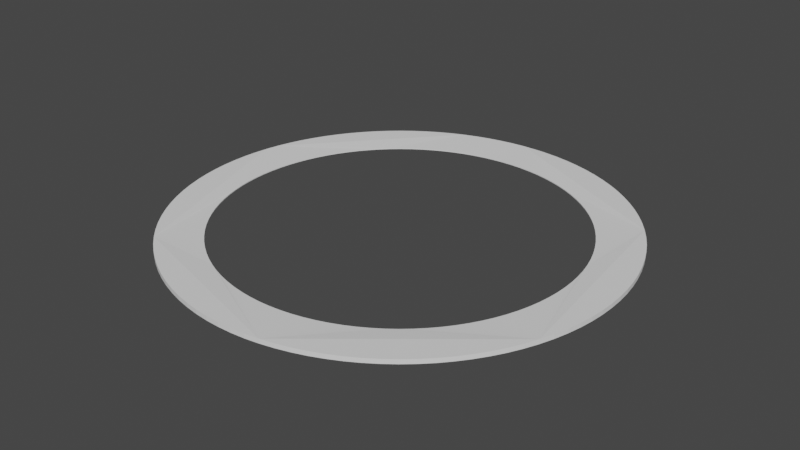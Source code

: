 # Source: Ring.blend  (saved by Blender 3.5.10; exported with 4.5.12 LTS)
import bpy
from mathutils import Matrix  # noqa: F401  (used for matrix-valued properties, if any)

bpy.ops.wm.read_factory_settings(use_empty=True)
scene = bpy.context.scene
scene.name = 'Scene'

# ---- world
world_world = bpy.data.worlds.new('World'); scene.world = world_world
world_world.use_nodes = True; world_world.node_tree.nodes.clear()
_N = world_world.node_tree.nodes; _L = world_world.node_tree.links
n0 = _N.new('ShaderNodeOutputWorld'); n0.name = 'World Output'; n0.location = (300, 300)
n1 = _N.new('ShaderNodeBackground'); n1.name = 'Background'; n1.location = (10, 300)
n1.inputs[0].default_value = (0.05088, 0.05088, 0.05088, 1.0)
_L.new(n1.outputs[0], n0.inputs[0])
n0.is_active_output = True
world_world.color = (0.05088, 0.05088, 0.05088)
world_world.use_sun_shadow = False
world_world.sun_shadow_jitter_overblur = 0.0

# ---- meshes
me_cylinder_003 = bpy.data.meshes.new('Cylinder.003')
me_cylinder_003.from_pydata([(0.0, 5.0, -0.05), (0.0, 5.0, 0.05), (0.314, 4.99, -0.05), (0.314, 4.99, 0.05), (0.6267, 4.961, -0.05), (0.6267, 4.961, 0.05), (0.9369, 4.911, -0.05), (0.9369, 4.911, 0.05), (1.243, 4.843, -0.05), (1.243, 4.843, 0.05), (1.545, 4.755, -0.05), (1.545, 4.755, 0.05), (1.841, 4.649, -0.05), (1.841, 4.649, 0.05), (2.129, 4.524, -0.05), (2.129, 4.524, 0.05), (2.409, 4.382, -0.05), (2.409, 4.382, 0.05), (2.679, 4.222, -0.05), (2.679, 4.222, 0.05), (2.939, 4.045, -0.05), (2.939, 4.045, 0.05), (3.187, 3.853, -0.05), (3.187, 3.853, 0.05), (3.423, 3.645, -0.05), (3.423, 3.645, 0.05), (3.645, 3.423, -0.05), (3.645, 3.423, 0.05), (3.853, 3.187, -0.05), (3.853, 3.187, 0.05), (4.045, 2.939, -0.05), (4.045, 2.939, 0.05), (4.222, 2.679, -0.05), (4.222, 2.679, 0.05), (4.382, 2.409, -0.05), (4.382, 2.409, 0.05), (4.524, 2.129, -0.05), (4.524, 2.129, 0.05), (4.649, 1.841, -0.05), (4.649, 1.841, 0.05), (4.755, 1.545, -0.05), (4.755, 1.545, 0.05), (4.843, 1.243, -0.05), (4.843, 1.243, 0.05), (4.911, 0.9369, -0.05), (4.911, 0.9369, 0.05), (4.961, 0.6267, -0.05), (4.961, 0.6267, 0.05), (4.99, 0.314, -0.05), (4.99, 0.314, 0.05), (5.0, 0.0, -0.05), (5.0, 0.0, 0.05), (4.99, -0.314, -0.05), (4.99, -0.314, 0.05), (4.961, -0.6267, -0.05), (4.961, -0.6267, 0.05), (4.911, -0.9369, -0.05), (4.911, -0.9369, 0.05), (4.843, -1.243, -0.05), (4.843, -1.243, 0.05), (4.755, -1.545, -0.05), (4.755, -1.545, 0.05), (4.649, -1.841, -0.05), (4.649, -1.841, 0.05), (4.524, -2.129, -0.05), (4.524, -2.129, 0.05), (4.382, -2.409, -0.05), (4.382, -2.409, 0.05), (4.222, -2.679, -0.05), (4.222, -2.679, 0.05), (4.045, -2.939, -0.05), (4.045, -2.939, 0.05), (3.853, -3.187, -0.05), (3.853, -3.187, 0.05), (3.645, -3.423, -0.05), (3.645, -3.423, 0.05), (3.423, -3.645, -0.05), (3.423, -3.645, 0.05), (3.187, -3.853, -0.05), (3.187, -3.853, 0.05), (2.939, -4.045, -0.05), (2.939, -4.045, 0.05), (2.679, -4.222, -0.05), (2.679, -4.222, 0.05), (2.409, -4.382, -0.05), (2.409, -4.382, 0.05), (2.129, -4.524, -0.05), (2.129, -4.524, 0.05), (1.841, -4.649, -0.05), (1.841, -4.649, 0.05), (1.545, -4.755, -0.05), (1.545, -4.755, 0.05), (1.243, -4.843, -0.05), (1.243, -4.843, 0.05), (0.9369, -4.911, -0.05), (0.9369, -4.911, 0.05), (0.6267, -4.961, -0.05), (0.6267, -4.961, 0.05), (0.314, -4.99, -0.05), (0.314, -4.99, 0.05), (0.0, -5.0, -0.05), (0.0, -5.0, 0.05), (-0.314, -4.99, -0.05), (-0.314, -4.99, 0.05), (-0.6267, -4.961, -0.05), (-0.6267, -4.961, 0.05), (-0.9369, -4.911, -0.05), (-0.9369, -4.911, 0.05), (-1.243, -4.843, -0.05), (-1.243, -4.843, 0.05), (-1.545, -4.755, -0.05), (-1.545, -4.755, 0.05), (-1.841, -4.649, -0.05), (-1.841, -4.649, 0.05), (-2.129, -4.524, -0.05), (-2.129, -4.524, 0.05), (-2.409, -4.382, -0.05), (-2.409, -4.382, 0.05), (-2.679, -4.222, -0.05), (-2.679, -4.222, 0.05), (-2.939, -4.045, -0.05), (-2.939, -4.045, 0.05), (-3.187, -3.853, -0.05), (-3.187, -3.853, 0.05), (-3.423, -3.645, -0.05), (-3.423, -3.645, 0.05), (-3.645, -3.423, -0.05), (-3.645, -3.423, 0.05), (-3.853, -3.187, -0.05), (-3.853, -3.187, 0.05), (-4.045, -2.939, -0.05), (-4.045, -2.939, 0.05), (-4.222, -2.679, -0.05), (-4.222, -2.679, 0.05), (-4.382, -2.409, -0.05), (-4.382, -2.409, 0.05), (-4.524, -2.129, -0.05), (-4.524, -2.129, 0.05), (-4.649, -1.841, -0.05), (-4.649, -1.841, 0.05), (-4.755, -1.545, -0.05), (-4.755, -1.545, 0.05), (-4.843, -1.243, -0.05), (-4.843, -1.243, 0.05), (-4.911, -0.9369, -0.05), (-4.911, -0.9369, 0.05), (-4.961, -0.6267, -0.05), (-4.961, -0.6267, 0.05), (-4.99, -0.314, -0.05), (-4.99, -0.314, 0.05), (-5.0, 0.0, -0.05), (-5.0, 0.0, 0.05), (-4.99, 0.314, -0.05), (-4.99, 0.314, 0.05), (-4.961, 0.6267, -0.05), (-4.961, 0.6267, 0.05), (-4.911, 0.9369, -0.05), (-4.911, 0.9369, 0.05), (-4.843, 1.243, -0.05), (-4.843, 1.243, 0.05), (-4.755, 1.545, -0.05), (-4.755, 1.545, 0.05), (-4.649, 1.841, -0.05), (-4.649, 1.841, 0.05), (-4.524, 2.129, -0.05), (-4.524, 2.129, 0.05), (-4.382, 2.409, -0.05), (-4.382, 2.409, 0.05), (-4.222, 2.679, -0.05), (-4.222, 2.679, 0.05), (-4.045, 2.939, -0.05), (-4.045, 2.939, 0.05), (-3.853, 3.187, -0.05), (-3.853, 3.187, 0.05), (-3.645, 3.423, -0.05), (-3.645, 3.423, 0.05), (-3.423, 3.645, -0.05), (-3.423, 3.645, 0.05), (-3.187, 3.853, -0.05), (-3.187, 3.853, 0.05), (-2.939, 4.045, -0.05), (-2.939, 4.045, 0.05), (-2.679, 4.222, -0.05), (-2.679, 4.222, 0.05), (-2.409, 4.382, -0.05), (-2.409, 4.382, 0.05), (-2.129, 4.524, -0.05), (-2.129, 4.524, 0.05), (-1.841, 4.649, -0.05), (-1.841, 4.649, 0.05), (-1.545, 4.755, -0.05), (-1.545, 4.755, 0.05), (-1.243, 4.843, -0.05), (-1.243, 4.843, 0.05), (-0.9369, 4.911, -0.05), (-0.9369, 4.911, 0.05), (-0.6267, 4.961, -0.05), (-0.6267, 4.961, 0.05), (-0.314, 4.99, -0.05), (-0.314, 4.99, 0.05), (-4.0, 1.431e-08, 0.01), (-3.992, -0.2512, 0.01), (-3.992, 0.2512, 0.01), (-3.968, 0.5013, 0.01), (-3.929, -0.7495, 0.01), (-3.968, -0.5013, 0.01), (-3.929, 0.7495, 0.01), (-3.874, -0.9948, 0.01), (-3.874, 0.9948, 0.01), (-3.719, -1.472, 0.01), (-3.719, 1.472, 0.01), (-3.804, -1.236, 0.01), (-3.804, 1.236, 0.01), (-3.505, -1.927, 0.01), (-3.505, 1.927, 0.01), (-3.236, -2.351, 0.01), (-3.377, -2.143, 0.01), (-3.377, 2.143, 0.01), (-2.916, 2.738, 0.01), (-3.082, 2.55, 0.01), (-2.55, 3.082, 0.01), (-2.143, 3.377, 0.01), (-2.351, 3.236, 0.01), (-2.738, 2.916, 0.01), (-3.236, 2.351, 0.01), (-3.619, -1.703, 0.01), (-3.619, 1.703, 0.01), (-2.143, -3.377, 0.01), (-1.927, -3.505, 0.01), (-1.703, -3.619, 0.01), (-1.472, -3.719, 0.01), (-0.9948, -3.874, 0.01), (-1.236, -3.804, 0.01), (-0.2512, -3.992, 0.01), (-0.5013, -3.968, 0.01), (0.2512, -3.992, 0.01), (0.7495, -3.929, 0.01), (0.5013, -3.968, 0.01), (-1.436e-08, -4.0, 0.01), (-0.7495, -3.929, 0.01), (1.236, -3.804, 0.01), (1.472, -3.719, 0.01), (1.703, -3.619, 0.01), (1.927, -3.505, 0.01), (2.351, -3.236, 0.01), (2.143, -3.377, 0.01), (2.916, -2.738, 0.01), (2.738, -2.916, 0.01), (3.236, -2.351, 0.01), (3.505, -1.927, 0.01), (3.377, -2.143, 0.01), (3.082, -2.55, 0.01), (2.55, -3.082, 0.01), (0.9948, -3.874, 0.01), (-0.9948, 3.874, 0.01), (-0.5013, 3.968, 0.01), (-0.7495, 3.929, 0.01), (-1.436e-08, 4.0, 0.01), (0.5013, 3.968, 0.01), (0.2512, 3.992, 0.01), (-0.2512, 3.992, 0.01), (0.7495, 3.929, 0.01), (0.9948, 3.874, 0.01), (1.703, 3.619, 0.01), (1.472, 3.719, 0.01), (1.236, 3.804, 0.01), (2.143, 3.377, 0.01), (2.55, 3.082, 0.01), (2.351, 3.236, 0.01), (1.927, 3.505, 0.01), (2.916, 2.738, 0.01), (3.236, 2.351, 0.01), (3.082, 2.55, 0.01), (3.505, 1.927, 0.01), (3.804, 1.236, 0.01), (3.719, 1.472, 0.01), (3.619, 1.703, 0.01), (3.377, 2.143, 0.01), (3.874, 0.9948, 0.01), (3.929, -0.7495, 0.01), (3.929, 0.7495, 0.01), (4.0, 1.431e-08, 0.01), (3.992, 0.2512, 0.01), (3.992, -0.2512, 0.01), (3.968, 0.5013, 0.01), (3.968, -0.5013, 0.01), (2.738, 2.916, 0.01), (-3.082, -2.55, 0.01), (-2.738, -2.916, 0.01), (-2.916, -2.738, 0.01), (-2.351, -3.236, 0.01), (-1.927, 3.505, 0.01), (-2.55, -3.082, 0.01), (-1.472, 3.719, 0.01), (-1.236, 3.804, 0.01), (3.719, -1.472, 0.01), (3.874, -0.9948, 0.01), (3.619, -1.703, 0.01), (3.804, -1.236, 0.01), (-1.703, 3.619, 0.01), (2.351, 3.236, -0.01), (2.55, 3.082, -0.01), (2.738, 2.916, -0.01), (2.916, 2.738, -0.01), (3.082, 2.55, -0.01), (3.236, -2.351, -0.01), (3.377, -2.143, -0.01), (3.505, -1.927, -0.01), (3.505, 1.927, -0.01), (3.619, -1.703, -0.01), (3.377, 2.143, -0.01), (3.082, -2.55, -0.01), (3.236, 2.351, -0.01), (3.719, -1.472, -0.01), (3.719, 1.472, -0.01), (3.874, 0.9948, -0.01), (3.804, -1.236, -0.01), (3.804, 1.236, -0.01), (3.929, -0.7495, -0.01), (4.0, 1.431e-08, -0.01), (3.992, -0.2512, -0.01), (3.992, 0.2512, -0.01), (3.968, -0.5013, -0.01), (3.968, 0.5013, -0.01), (3.929, 0.7495, -0.01), (3.874, -0.9948, -0.01), (3.619, 1.703, -0.01), (-3.619, -1.703, -0.01), (-3.505, -1.927, -0.01), (-3.377, -2.143, -0.01), (-3.236, -2.351, -0.01), (-2.916, -2.738, -0.01), (-3.082, -2.55, -0.01), (-2.351, -3.236, -0.01), (-2.55, -3.082, -0.01), (-1.927, -3.505, -0.01), (-1.472, -3.719, -0.01), (-1.703, -3.619, -0.01), (-2.738, -2.916, -0.01), (-2.143, -3.377, -0.01), (-0.7495, -3.929, -0.01), (-0.9948, -3.874, -0.01), (-0.2512, -3.992, -0.01), (0.2512, -3.992, -0.01), (-1.436e-08, -4.0, -0.01), (-0.5013, -3.968, -0.01), (0.9948, -3.874, -0.01), (0.7495, -3.929, -0.01), (1.472, -3.719, -0.01), (1.927, -3.505, -0.01), (1.703, -3.619, -0.01), (1.236, -3.804, -0.01), (0.5013, -3.968, -0.01), (-1.236, -3.804, -0.01), (-4.0, 1.431e-08, -0.01), (-3.992, -0.2512, -0.01), (-3.992, 0.2512, -0.01), (-3.874, 0.9948, -0.01), (-3.929, 0.7495, -0.01), (-3.968, -0.5013, -0.01), (-3.968, 0.5013, -0.01), (-3.719, 1.472, -0.01), (-3.505, 1.927, -0.01), (-3.619, 1.703, -0.01), (-3.377, 2.143, -0.01), (-3.236, 2.351, -0.01), (-2.738, 2.916, -0.01), (-2.916, 2.738, -0.01), (-3.082, 2.55, -0.01), (-3.804, 1.236, -0.01), (-2.351, 3.236, -0.01), (-1.927, 3.505, -0.01), (-2.143, 3.377, -0.01), (-1.472, 3.719, -0.01), (-0.9948, 3.874, -0.01), (-1.236, 3.804, -0.01), (-1.703, 3.619, -0.01), (-0.5013, 3.968, -0.01), (0.2512, 3.992, -0.01), (-1.436e-08, 4.0, -0.01), (-0.2512, 3.992, -0.01), (0.7495, 3.929, -0.01), (1.236, 3.804, -0.01), (0.9948, 3.874, -0.01), (0.5013, 3.968, -0.01), (-0.7495, 3.929, -0.01), (-2.55, 3.082, -0.01), (-3.929, -0.7495, -0.01), (-3.804, -1.236, -0.01), (-3.874, -0.9948, -0.01), (1.703, 3.619, -0.01), (1.472, 3.719, -0.01), (-3.719, -1.472, -0.01), (2.143, -3.377, -0.01), (2.143, 3.377, -0.01), (2.55, -3.082, -0.01), (2.916, -2.738, -0.01), (2.351, -3.236, -0.01), (2.738, -2.916, -0.01), (1.927, 3.505, -0.01)], [], [(0, 1, 3, 2), (2, 3, 5, 4), (4, 5, 7, 6), (6, 7, 9, 8), (8, 9, 11, 10), (10, 11, 13, 12), (12, 13, 15, 14), (14, 15, 17, 16), (16, 17, 19, 18), (18, 19, 21, 20), (20, 21, 23, 22), (22, 23, 25, 24), (24, 25, 27, 26), (26, 27, 29, 28), (28, 29, 31, 30), (30, 31, 33, 32), (32, 33, 35, 34), (34, 35, 37, 36), (36, 37, 39, 38), (38, 39, 41, 40), (40, 41, 43, 42), (42, 43, 45, 44), (44, 45, 47, 46), (46, 47, 49, 48), (48, 49, 51, 50), (50, 51, 53, 52), (52, 53, 55, 54), (54, 55, 57, 56), (56, 57, 59, 58), (58, 59, 61, 60), (60, 61, 63, 62), (62, 63, 65, 64), (64, 65, 67, 66), (66, 67, 69, 68), (68, 69, 71, 70), (70, 71, 73, 72), (72, 73, 75, 74), (74, 75, 77, 76), (76, 77, 79, 78), (78, 79, 81, 80), (80, 81, 83, 82), (82, 83, 85, 84), (84, 85, 87, 86), (86, 87, 89, 88), (88, 89, 91, 90), (90, 91, 93, 92), (92, 93, 95, 94), (94, 95, 97, 96), (96, 97, 99, 98), (98, 99, 101, 100), (100, 101, 103, 102), (102, 103, 105, 104), (104, 105, 107, 106), (106, 107, 109, 108), (108, 109, 111, 110), (110, 111, 113, 112), (112, 113, 115, 114), (114, 115, 117, 116), (116, 117, 119, 118), (118, 119, 121, 120), (120, 121, 123, 122), (122, 123, 125, 124), (124, 125, 127, 126), (126, 127, 129, 128), (128, 129, 131, 130), (130, 131, 133, 132), (132, 133, 135, 134), (134, 135, 137, 136), (136, 137, 139, 138), (138, 139, 141, 140), (140, 141, 143, 142), (142, 143, 145, 144), (144, 145, 147, 146), (146, 147, 149, 148), (148, 149, 151, 150), (150, 151, 153, 152), (152, 153, 155, 154), (154, 155, 157, 156), (156, 157, 159, 158), (158, 159, 161, 160), (160, 161, 163, 162), (162, 163, 165, 164), (164, 165, 167, 166), (166, 167, 169, 168), (168, 169, 171, 170), (170, 171, 173, 172), (172, 173, 175, 174), (174, 175, 177, 176), (176, 177, 179, 178), (178, 179, 181, 180), (180, 181, 183, 182), (182, 183, 185, 184), (184, 185, 187, 186), (186, 187, 189, 188), (188, 189, 191, 190), (190, 191, 193, 192), (192, 193, 195, 194), (194, 195, 197, 196), (185, 183, 181, 179, 177, 175, 173, 171, 169, 167, 165, 163, 161, 159, 157, 206, 208, 212, 210, 226, 214, 217, 224, 219, 218, 223, 220, 222, 221, 291, 299, 293, 189, 187), (121, 119, 117, 115, 113, 111, 109, 107, 105, 103, 101, 99, 97, 95, 93, 91, 89, 87, 85, 83, 81, 79, 77, 75, 73, 71, 69, 67, 65, 63, 61, 59, 57, 55, 53, 51, 49, 47, 45, 43, 41, 39, 37, 35, 33, 31, 29, 27, 25, 23, 21, 19, 17, 15, 13, 11, 9, 7, 5, 3, 1, 199, 197, 195, 193, 191, 189, 293, 294, 254, 256, 255, 260, 257, 259, 258, 261, 262, 265, 264, 263, 269, 266, 268, 267, 286, 270, 272, 271, 277, 273, 276, 275, 274, 278, 280, 284, 282, 281, 283, 285, 279, 296, 298, 295, 297, 249, 250, 248, 251, 246, 247, 252, 244, 245, 243, 242, 241, 240, 253, 236, 237, 235, 238, 233, 234, 239, 231, 232, 230, 229, 228, 227, 290, 292, 288, 289, 287, 215, 216, 213, 225, 209, 211, 207, 204, 205, 201, 200, 202, 203, 206, 157, 155, 153, 151, 149, 147, 145, 143, 141, 139, 137, 135, 133, 131, 129, 127, 125, 123), (196, 197, 199, 198), (198, 199, 1, 0), (198, 0, 2, 4, 6, 8, 10, 12, 14, 390, 391, 382, 383, 381, 384, 378, 379, 380, 377, 385, 374, 375, 373, 376, 371, 372, 370, 386, 366, 367, 368, 365, 364, 362, 363, 361, 369, 357, 358, 360, 356, 354, 355, 359, 387, 389, 142, 144, 146, 148, 150, 152, 154, 156, 158, 160, 162, 164, 166, 168, 170, 172, 174, 176, 178, 180, 182, 184, 186, 188, 190, 192, 194, 196), (390, 14, 16, 18, 20, 22, 24, 26, 28, 30, 32, 34, 36, 38, 40, 42, 44, 46, 48, 50, 52, 54, 56, 58, 60, 62, 64, 66, 68, 70, 72, 74, 76, 78, 80, 82, 84, 86, 88, 90, 92, 94, 96, 98, 100, 102, 104, 106, 108, 110, 112, 114, 116, 118, 120, 122, 124, 126, 128, 130, 132, 134, 136, 138, 140, 142, 389, 388, 392, 327, 328, 329, 330, 332, 331, 338, 334, 333, 339, 335, 337, 336, 353, 341, 340, 345, 342, 344, 343, 352, 347, 346, 351, 348, 350, 349, 393, 397, 395, 398, 396, 311, 305, 306, 307, 309, 313, 316, 325, 318, 322, 320, 319, 321, 323, 324, 315, 317, 314, 326, 308, 310, 312, 304, 303, 302, 301, 300, 394, 399), (378, 259, 257, 379), (384, 258, 259, 378), (381, 261, 258, 384), (383, 262, 261, 381), (382, 265, 262, 383), (391, 264, 265, 382), (390, 263, 264, 391), (399, 269, 263, 390), (394, 266, 269, 399), (300, 268, 266, 394), (301, 267, 268, 300), (302, 286, 267, 301), (303, 270, 286, 302), (272, 270, 303, 304), (271, 272, 304, 312), (277, 271, 312, 310), (273, 277, 310, 308), (276, 273, 308, 326), (275, 276, 326, 314), (274, 275, 314, 317), (278, 274, 317, 315), (280, 278, 315, 324), (284, 280, 324, 323), (282, 284, 323, 321), (281, 282, 321, 319), (283, 281, 319, 320), (285, 283, 320, 322), (279, 285, 322, 318), (296, 279, 318, 325), (298, 296, 325, 316), (295, 298, 316, 313), (297, 295, 313, 309), (249, 297, 309, 307), (250, 249, 307, 306), (248, 250, 306, 305), (251, 248, 305, 311), (246, 251, 311, 396), (247, 246, 396, 398), (252, 247, 398, 395), (244, 252, 395, 397), (245, 244, 397, 393), (243, 245, 393, 349), (242, 243, 349, 350), (241, 242, 350, 348), (240, 241, 348, 351), (253, 240, 351, 346), (236, 253, 346, 347), (237, 236, 347, 352), (235, 237, 352, 343), (238, 235, 343, 344), (233, 238, 344, 342), (234, 233, 342, 345), (239, 234, 345, 340), (231, 239, 340, 341), (232, 231, 341, 353), (230, 232, 353, 336), (229, 230, 336, 337), (228, 229, 337, 335), (227, 228, 335, 339), (290, 227, 339, 333), (292, 290, 333, 334), (288, 292, 334, 338), (289, 288, 338, 331), (332, 287, 289, 331), (330, 215, 287, 332), (329, 216, 215, 330), (328, 213, 216, 329), (327, 225, 213, 328), (392, 209, 225, 327), (388, 211, 209, 392), (389, 207, 211, 388), (387, 204, 207, 389), (359, 205, 204, 387), (355, 201, 205, 359), (354, 200, 201, 355), (356, 202, 200, 354), (360, 203, 202, 356), (358, 206, 203, 360), (357, 208, 206, 358), (369, 212, 208, 357), (361, 210, 212, 369), (363, 226, 210, 361), (362, 214, 226, 363), (364, 217, 214, 362), (365, 224, 217, 364), (368, 219, 224, 365), (367, 218, 219, 368), (366, 223, 218, 367), (386, 220, 223, 366), (370, 222, 220, 386), (372, 221, 222, 370), (371, 291, 221, 372), (376, 299, 291, 371), (373, 293, 299, 376), (375, 294, 293, 373), (374, 254, 294, 375), (385, 256, 254, 374), (377, 255, 256, 385), (380, 260, 255, 377), (379, 257, 260, 380)])
_uv = me_cylinder_003.uv_layers.new(name='UVMap')
_uv.uv.foreach_set('vector', [1.0, 0.5, 1.0, 1.0, 0.99, 1.0, 0.99, 0.5, 0.99, 0.5, 0.99, 1.0, 0.98, 1.0, 0.98, 0.5, 0.98, 0.5, 0.98, 1.0, 0.97, 1.0, 0.97, 0.5, 0.97, 0.5, 0.97, 1.0, 0.96, 1.0, 0.96, 0.5, 0.96, 0.5, 0.96, 1.0, 0.95, 1.0, 0.95, 0.5, 0.95, 0.5, 0.95, 1.0, 0.94, 1.0, 0.94, 0.5, 0.94, 0.5, 0.94, 1.0, 0.93, 1.0, 0.93, 0.5, 0.93, 0.5, 0.93, 1.0, 0.92, 1.0, 0.92, 0.5, 0.92, 0.5, 0.92, 1.0, 0.91, 1.0, 0.91, 0.5, 0.91, 0.5, 0.91, 1.0, 0.9, 1.0, 0.9, 0.5, 0.9, 0.5, 0.9, 1.0, 0.89, 1.0, 0.89, 0.5, 0.89, 0.5, 0.89, 1.0, 0.88, 1.0, 0.88, 0.5, 0.88, 0.5, 0.88, 1.0, 0.87, 1.0, 0.87, 0.5, 0.87, 0.5, 0.87, 1.0, 0.86, 1.0, 0.86, 0.5, 0.86, 0.5, 0.86, 1.0, 0.85, 1.0, 0.85, 0.5, 0.85, 0.5, 0.85, 1.0, 0.84, 1.0, 0.84, 0.5, 0.84, 0.5, 0.84, 1.0, 0.83, 1.0, 0.83, 0.5, 0.83, 0.5, 0.83, 1.0, 0.82, 1.0, 0.82, 0.5, 0.82, 0.5, 0.82, 1.0, 0.81, 1.0, 0.81, 0.5, 0.81, 0.5, 0.81, 1.0, 0.8, 1.0, 0.8, 0.5, 0.8, 0.5, 0.8, 1.0, 0.79, 1.0, 0.79, 0.5, 0.79, 0.5, 0.79, 1.0, 0.78, 1.0, 0.78, 0.5, 0.78, 0.5, 0.78, 1.0, 0.77, 1.0, 0.77, 0.5, 0.77, 0.5, 0.77, 1.0, 0.76, 1.0, 0.76, 0.5, 0.76, 0.5, 0.76, 1.0, 0.75, 1.0, 0.75, 0.5, 0.75, 0.5, 0.75, 1.0, 0.74, 1.0, 0.74, 0.5, 0.74, 0.5, 0.74, 1.0, 0.73, 1.0, 0.73, 0.5, 0.73, 0.5, 0.73, 1.0, 0.72, 1.0, 0.72, 0.5, 0.72, 0.5, 0.72, 1.0, 0.71, 1.0, 0.71, 0.5, 0.71, 0.5, 0.71, 1.0, 0.7, 1.0, 0.7, 0.5, 0.7, 0.5, 0.7, 1.0, 0.69, 1.0, 0.69, 0.5, 0.69, 0.5, 0.69, 1.0, 0.68, 1.0, 0.68, 0.5, 0.68, 0.5, 0.68, 1.0, 0.67, 1.0, 0.67, 0.5, 0.67, 0.5, 0.67, 1.0, 0.66, 1.0, 0.66, 0.5, 0.66, 0.5, 0.66, 1.0, 0.65, 1.0, 0.65, 0.5, 0.65, 0.5, 0.65, 1.0, 0.64, 1.0, 0.64, 0.5, 0.64, 0.5, 0.64, 1.0, 0.63, 1.0, 0.63, 0.5, 0.63, 0.5, 0.63, 1.0, 0.62, 1.0, 0.62, 0.5, 0.62, 0.5, 0.62, 1.0, 0.61, 1.0, 0.61, 0.5, 0.61, 0.5, 0.61, 1.0, 0.6, 1.0, 0.6, 0.5, 0.6, 0.5, 0.6, 1.0, 0.59, 1.0, 0.59, 0.5, 0.59, 0.5, 0.59, 1.0, 0.58, 1.0, 0.58, 0.5, 0.58, 0.5, 0.58, 1.0, 0.57, 1.0, 0.57, 0.5, 0.57, 0.5, 0.57, 1.0, 0.56, 1.0, 0.56, 0.5, 0.56, 0.5, 0.56, 1.0, 0.55, 1.0, 0.55, 0.5, 0.55, 0.5, 0.55, 1.0, 0.54, 1.0, 0.54, 0.5, 0.54, 0.5, 0.54, 1.0, 0.53, 1.0, 0.53, 0.5, 0.53, 0.5, 0.53, 1.0, 0.52, 1.0, 0.52, 0.5, 0.52, 0.5, 0.52, 1.0, 0.51, 1.0, 0.51, 0.5, 0.51, 0.5, 0.51, 1.0, 0.5, 1.0, 0.5, 0.5, 0.5, 0.5, 0.5, 1.0, 0.49, 1.0, 0.49, 0.5, 0.49, 0.5, 0.49, 1.0, 0.48, 1.0, 0.48, 0.5, 0.48, 0.5, 0.48, 1.0, 0.47, 1.0, 0.47, 0.5, 0.47, 0.5, 0.47, 1.0, 0.46, 1.0, 0.46, 0.5, 0.46, 0.5, 0.46, 1.0, 0.45, 1.0, 0.45, 0.5, 0.45, 0.5, 0.45, 1.0, 0.44, 1.0, 0.44, 0.5, 0.44, 0.5, 0.44, 1.0, 0.43, 1.0, 0.43, 0.5, 0.43, 0.5, 0.43, 1.0, 0.42, 1.0, 0.42, 0.5, 0.42, 0.5, 0.42, 1.0, 0.41, 1.0, 0.41, 0.5, 0.41, 0.5, 0.41, 1.0, 0.4, 1.0, 0.4, 0.5, 0.4, 0.5, 0.4, 1.0, 0.39, 1.0, 0.39, 0.5, 0.39, 0.5, 0.39, 1.0, 0.38, 1.0, 0.38, 0.5, 0.38, 0.5, 0.38, 1.0, 0.37, 1.0, 0.37, 0.5, 0.37, 0.5, 0.37, 1.0, 0.36, 1.0, 0.36, 0.5, 0.36, 0.5, 0.36, 1.0, 0.35, 1.0, 0.35, 0.5, 0.35, 0.5, 0.35, 1.0, 0.34, 1.0, 0.34, 0.5, 0.34, 0.5, 0.34, 1.0, 0.33, 1.0, 0.33, 0.5, 0.33, 0.5, 0.33, 1.0, 0.32, 1.0, 0.32, 0.5, 0.32, 0.5, 0.32, 1.0, 0.31, 1.0, 0.31, 0.5, 0.31, 0.5, 0.31, 1.0, 0.3, 1.0, 0.3, 0.5, 0.3, 0.5, 0.3, 1.0, 0.29, 1.0, 0.29, 0.5, 0.29, 0.5, 0.29, 1.0, 0.28, 1.0, 0.28, 0.5, 0.28, 0.5, 0.28, 1.0, 0.27, 1.0, 0.27, 0.5, 0.27, 0.5, 0.27, 1.0, 0.26, 1.0, 0.26, 0.5, 0.26, 0.5, 0.26, 1.0, 0.25, 1.0, 0.25, 0.5, 0.25, 0.5, 0.25, 1.0, 0.24, 1.0, 0.24, 0.5, 0.24, 0.5, 0.24, 1.0, 0.23, 1.0, 0.23, 0.5, 0.23, 0.5, 0.23, 1.0, 0.22, 1.0, 0.22, 0.5, 0.22, 0.5, 0.22, 1.0, 0.21, 1.0, 0.21, 0.5, 0.21, 0.5, 0.21, 1.0, 0.2, 1.0, 0.2, 0.5, 0.2, 0.5, 0.2, 1.0, 0.19, 1.0, 0.19, 0.5, 0.19, 0.5, 0.19, 1.0, 0.18, 1.0, 0.18, 0.5, 0.18, 0.5, 0.18, 1.0, 0.17, 1.0, 0.17, 0.5, 0.17, 0.5, 0.17, 1.0, 0.16, 1.0, 0.16, 0.5, 0.16, 0.5, 0.16, 1.0, 0.15, 1.0, 0.15, 0.5, 0.15, 0.5, 0.15, 1.0, 0.14, 1.0, 0.14, 0.5, 0.14, 0.5, 0.14, 1.0, 0.13, 1.0, 0.13, 0.5, 0.13, 0.5, 0.13, 1.0, 0.12, 1.0, 0.12, 0.5, 0.12, 0.5, 0.12, 1.0, 0.11, 1.0, 0.11, 0.5, 0.11, 0.5, 0.11, 1.0, 0.1, 1.0, 0.1, 0.5, 0.1, 0.5, 0.1, 1.0, 0.09, 1.0, 0.09, 0.5, 0.09, 0.5, 0.09, 1.0, 0.08, 1.0, 0.08, 0.5, 0.08, 0.5, 0.08, 1.0, 0.07, 1.0, 0.07, 0.5, 0.07, 0.5, 0.07, 1.0, 0.06, 1.0, 0.06, 0.5, 0.06, 0.5, 0.06, 1.0, 0.05, 1.0, 0.05, 0.5, 0.05, 0.5, 0.05, 1.0, 0.04, 1.0, 0.04, 0.5, 0.04, 0.5, 0.04, 1.0, 0.03, 1.0, 0.03, 0.5, 0.03, 0.5, 0.03, 1.0, 0.02, 1.0, 0.02, 0.5, 0.1344, 0.4603, 0.1214, 0.4526, 0.1089, 0.4442, 0.09702, 0.4349, 0.08571, 0.425, 0.07505, 0.4143, 0.06508, 0.403, 0.05584, 0.3911, 0.04736, 0.3786, 0.03969, 0.3656, 0.03284, 0.3522, 0.02685, 0.3383, 0.02175, 0.3242, 0.01754, 0.3097, 0.01425, 0.295, 0.0614, 0.286, 0.06403, 0.2977, 0.0674, 0.3093, 0.07148, 0.3207, 0.07627, 0.3317, 0.08175, 0.3425, 0.08789, 0.3529, 0.09467, 0.3629, 0.1021, 0.3724, 0.11, 0.3814, 0.1186, 0.39, 0.1276, 0.3979, 0.1371, 0.4053, 0.1471, 0.4121, 0.1575, 0.4183, 0.1683, 0.4237, 0.1793, 0.4285, 0.1617, 0.4731, 0.1478, 0.4672, 0.1089, 0.05584, 0.1214, 0.04736, 0.1344, 0.03969, 0.1478, 0.03284, 0.1617, 0.02685, 0.1758, 0.02175, 0.1903, 0.01754, 0.205, 0.01425, 0.2199, 0.01189, 0.2349, 0.01047, 0.25, 0.01, 0.2651, 0.01047, 0.2801, 0.01189, 0.295, 0.01425, 0.3097, 0.01754, 0.3242, 0.02175, 0.3383, 0.02685, 0.3522, 0.03284, 0.3656, 0.03969, 0.3786, 0.04736, 0.3911, 0.05584, 0.403, 0.06508, 0.4143, 0.07505, 0.425, 0.08571, 0.4349, 0.09702, 0.4442, 0.1089, 0.4526, 0.1214, 0.4603, 0.1344, 0.4672, 0.1478, 0.4731, 0.1617, 0.4783, 0.1758, 0.4825, 0.1903, 0.4857, 0.205, 0.4881, 0.2199, 0.4895, 0.2349, 0.49, 0.25, 0.4895, 0.2651, 0.4881, 0.2801, 0.4857, 0.295, 0.4825, 0.3097, 0.4783, 0.3242, 0.4731, 0.3383, 0.4672, 0.3522, 0.4603, 0.3656, 0.4526, 0.3786, 0.4442, 0.3911, 0.4349, 0.403, 0.425, 0.4143, 0.4143, 0.425, 0.403, 0.4349, 0.3911, 0.4442, 0.3786, 0.4526, 0.3656, 0.4603, 0.3522, 0.4672, 0.3383, 0.4731, 0.3242, 0.4783, 0.3097, 0.4825, 0.295, 0.4857, 0.2801, 0.4881, 0.2651, 0.4895, 0.25, 0.49, 0.2349, 0.4895, 0.2199, 0.4881, 0.205, 0.4857, 0.1903, 0.4825, 0.1758, 0.4783, 0.1617, 0.4731, 0.1793, 0.4285, 0.1907, 0.4326, 0.2023, 0.436, 0.214, 0.4386, 0.2259, 0.4405, 0.2379, 0.4416, 0.25, 0.442, 0.2621, 0.4416, 0.2741, 0.4405, 0.286, 0.4386, 0.2977, 0.436, 0.3093, 0.4326, 0.3207, 0.4285, 0.3317, 0.4237, 0.3425, 0.4183, 0.3529, 0.4121, 0.3629, 0.4053, 0.3724, 0.3979, 0.3814, 0.39, 0.39, 0.3814, 0.3979, 0.3724, 0.4053, 0.3629, 0.4121, 0.3529, 0.4183, 0.3425, 0.4237, 0.3317, 0.4285, 0.3207, 0.4326, 0.3093, 0.436, 0.2977, 0.4386, 0.286, 0.4405, 0.2741, 0.4416, 0.2621, 0.442, 0.25, 0.4416, 0.2379, 0.4405, 0.2259, 0.4386, 0.214, 0.436, 0.2023, 0.4326, 0.1907, 0.4285, 0.1793, 0.4237, 0.1683, 0.4183, 0.1575, 0.4121, 0.1471, 0.4053, 0.1371, 0.3979, 0.1276, 0.39, 0.1186, 0.3814, 0.11, 0.3724, 0.1021, 0.3629, 0.09467, 0.3529, 0.08789, 0.3425, 0.08175, 0.3317, 0.07627, 0.3207, 0.07148, 0.3093, 0.0674, 0.2977, 0.06403, 0.286, 0.0614, 0.2741, 0.05951, 0.2621, 0.05838, 0.25, 0.058, 0.2379, 0.05838, 0.2259, 0.05951, 0.214, 0.0614, 0.2023, 0.06403, 0.1907, 0.0674, 0.1793, 0.07148, 0.1683, 0.07627, 0.1575, 0.08175, 0.1471, 0.08789, 0.1371, 0.09467, 0.1276, 0.1021, 0.1186, 0.11, 0.11, 0.1186, 0.1021, 0.1276, 0.09467, 0.1371, 0.08789, 0.1471, 0.08175, 0.1575, 0.07627, 0.1683, 0.07148, 0.1793, 0.0674, 0.1907, 0.06403, 0.2023, 0.0614, 0.214, 0.05951, 0.2259, 0.05838, 0.2379, 0.058, 0.25, 0.05838, 0.2621, 0.05951, 0.2741, 0.0614, 0.286, 0.01425, 0.295, 0.01189, 0.2801, 0.01047, 0.2651, 0.01, 0.25, 0.01047, 0.2349, 0.01189, 0.2199, 0.01425, 0.205, 0.01754, 0.1903, 0.02175, 0.1758, 0.02685, 0.1617, 0.03284, 0.1478, 0.03969, 0.1344, 0.04736, 0.1214, 0.05584, 0.1089, 0.06508, 0.09702, 0.07505, 0.08571, 0.08571, 0.07505, 0.09702, 0.06508, 0.02, 0.5, 0.02, 1.0, 0.01, 1.0, 0.01, 0.5, 0.01, 0.5, 0.01, 1.0, 6.706e-07, 1.0, 6.706e-07, 0.5, 0.7349, 0.4895, 0.75, 0.49, 0.7651, 0.4895, 0.7801, 0.4881, 0.795, 0.4857, 0.8097, 0.4825, 0.8242, 0.4783, 0.8383, 0.4731, 0.8522, 0.4672, 0.8317, 0.4237, 0.8207, 0.4285, 0.8093, 0.4326, 0.7977, 0.436, 0.786, 0.4386, 0.7741, 0.4405, 0.7621, 0.4416, 0.75, 0.442, 0.7379, 0.4416, 0.7259, 0.4405, 0.714, 0.4386, 0.7023, 0.436, 0.6907, 0.4326, 0.6793, 0.4285, 0.6683, 0.4237, 0.6575, 0.4183, 0.6471, 0.4121, 0.6371, 0.4053, 0.6276, 0.3979, 0.6186, 0.39, 0.61, 0.3814, 0.6021, 0.3724, 0.5947, 0.3629, 0.5879, 0.3529, 0.5817, 0.3425, 0.5763, 0.3317, 0.5715, 0.3207, 0.5674, 0.3093, 0.564, 0.2977, 0.5614, 0.286, 0.5595, 0.2741, 0.5584, 0.2621, 0.558, 0.25, 0.5584, 0.2379, 0.5595, 0.2259, 0.5614, 0.214, 0.564, 0.2023, 0.5175, 0.1903, 0.5143, 0.205, 0.5119, 0.2199, 0.5105, 0.2349, 0.51, 0.25, 0.5105, 0.2651, 0.5119, 0.2801, 0.5143, 0.295, 0.5175, 0.3097, 0.5217, 0.3242, 0.5269, 0.3383, 0.5328, 0.3522, 0.5397, 0.3656, 0.5474, 0.3786, 0.5558, 0.3911, 0.5651, 0.403, 0.575, 0.4143, 0.5857, 0.425, 0.597, 0.4349, 0.6089, 0.4442, 0.6214, 0.4526, 0.6344, 0.4603, 0.6478, 0.4672, 0.6617, 0.4731, 0.6758, 0.4783, 0.6903, 0.4825, 0.705, 0.4857, 0.7199, 0.4881, 0.8317, 0.4237, 0.8522, 0.4672, 0.8656, 0.4603, 0.8786, 0.4526, 0.8911, 0.4442, 0.903, 0.4349, 0.9143, 0.425, 0.925, 0.4143, 0.9349, 0.403, 0.9442, 0.3911, 0.9526, 0.3786, 0.9603, 0.3656, 0.9672, 0.3522, 0.9731, 0.3383, 0.9783, 0.3242, 0.9825, 0.3097, 0.9857, 0.295, 0.9881, 0.2801, 0.9895, 0.2651, 0.99, 0.25, 0.9895, 0.2349, 0.9881, 0.2199, 0.9857, 0.205, 0.9825, 0.1903, 0.9783, 0.1758, 0.9731, 0.1617, 0.9672, 0.1478, 0.9603, 0.1344, 0.9526, 0.1214, 0.9442, 0.1089, 0.9349, 0.09702, 0.925, 0.08571, 0.9143, 0.07505, 0.903, 0.06508, 0.8911, 0.05584, 0.8786, 0.04736, 0.8656, 0.03969, 0.8522, 0.03284, 0.8383, 0.02685, 0.8242, 0.02175, 0.8097, 0.01754, 0.795, 0.01425, 0.7801, 0.01189, 0.7651, 0.01047, 0.75, 0.01, 0.7349, 0.01047, 0.7199, 0.01189, 0.705, 0.01425, 0.6903, 0.01754, 0.6758, 0.02175, 0.6617, 0.02685, 0.6478, 0.03284, 0.6344, 0.03969, 0.6214, 0.04736, 0.6089, 0.05584, 0.597, 0.06508, 0.5857, 0.07505, 0.575, 0.08571, 0.5651, 0.09702, 0.5558, 0.1089, 0.5474, 0.1214, 0.5397, 0.1344, 0.5328, 0.1478, 0.5269, 0.1617, 0.5217, 0.1758, 0.5175, 0.1903, 0.564, 0.2023, 0.5674, 0.1907, 0.5715, 0.1793, 0.5763, 0.1683, 0.5817, 0.1575, 0.5879, 0.1471, 0.5947, 0.1371, 0.6021, 0.1276, 0.61, 0.1186, 0.6186, 0.11, 0.6276, 0.1021, 0.6371, 0.09467, 0.6471, 0.08789, 0.6575, 0.08175, 0.6683, 0.07627, 0.6793, 0.07148, 0.6907, 0.0674, 0.7023, 0.06403, 0.714, 0.0614, 0.7259, 0.05951, 0.7379, 0.05838, 0.75, 0.058, 0.7621, 0.05838, 0.7741, 0.05951, 0.786, 0.0614, 0.7977, 0.06403, 0.8093, 0.0674, 0.8207, 0.07148, 0.8317, 0.07627, 0.8425, 0.08175, 0.8529, 0.08789, 0.8629, 0.09467, 0.8724, 0.1021, 0.8814, 0.11, 0.89, 0.1186, 0.8979, 0.1276, 0.9053, 0.1371, 0.9121, 0.1471, 0.9183, 0.1575, 0.9237, 0.1683, 0.9285, 0.1793, 0.9326, 0.1907, 0.936, 0.2023, 0.9386, 0.214, 0.9405, 0.2259, 0.9416, 0.2379, 0.942, 0.25, 0.9416, 0.2621, 0.9405, 0.2741, 0.9386, 0.286, 0.936, 0.2977, 0.9326, 0.3093, 0.9285, 0.3207, 0.9237, 0.3317, 0.9183, 0.3425, 0.9121, 0.3529, 0.9053, 0.3629, 0.8979, 0.3724, 0.89, 0.3814, 0.8814, 0.39, 0.8724, 0.3979, 0.8629, 0.4053, 0.8529, 0.4121, 0.8425, 0.4183, 0.99, 0.6837, 0.99, 0.8163, 1.0, 0.8163, 1.0, 0.6837, 0.98, 0.6837, 0.98, 0.8163, 0.99, 0.8163, 0.99, 0.6837, 0.97, 0.6837, 0.97, 0.8163, 0.98, 0.8163, 0.98, 0.6837, 0.96, 0.6837, 0.96, 0.8163, 0.97, 0.8163, 0.97, 0.6837, 0.95, 0.6837, 0.95, 0.8163, 0.96, 0.8163, 0.96, 0.6837, 0.94, 0.6837, 0.94, 0.8163, 0.95, 0.8163, 0.95, 0.6837, 0.93, 0.6837, 0.93, 0.8163, 0.94, 0.8163, 0.94, 0.6837, 0.92, 0.6837, 0.92, 0.8163, 0.93, 0.8163, 0.93, 0.6837, 0.91, 0.6837, 0.91, 0.8163, 0.92, 0.8163, 0.92, 0.6837, 0.9, 0.6837, 0.9, 0.8163, 0.91, 0.8163, 0.91, 0.6837, 0.89, 0.6837, 0.89, 0.8163, 0.9, 0.8163, 0.9, 0.6837, 0.88, 0.6837, 0.88, 0.8163, 0.89, 0.8163, 0.89, 0.6837, 0.87, 0.6837, 0.87, 0.8163, 0.88, 0.8163, 0.88, 0.6837, 0.86, 0.8163, 0.87, 0.8163, 0.87, 0.6837, 0.86, 0.6837, 0.85, 0.8163, 0.86, 0.8163, 0.86, 0.6837, 0.85, 0.6837, 0.84, 0.8163, 0.85, 0.8163, 0.85, 0.6837, 0.84, 0.6837, 0.83, 0.8163, 0.84, 0.8163, 0.84, 0.6837, 0.83, 0.6837, 0.82, 0.8163, 0.83, 0.8163, 0.83, 0.6837, 0.82, 0.6837, 0.81, 0.8163, 0.82, 0.8163, 0.82, 0.6837, 0.81, 0.6837, 0.8, 0.8163, 0.81, 0.8163, 0.81, 0.6837, 0.8, 0.6837, 0.79, 0.8163, 0.8, 0.8163, 0.8, 0.6837, 0.79, 0.6837, 0.78, 0.8163, 0.79, 0.8163, 0.79, 0.6837, 0.78, 0.6837, 0.77, 0.8163, 0.78, 0.8163, 0.78, 0.6837, 0.77, 0.6837, 0.76, 0.8163, 0.77, 0.8163, 0.77, 0.6837, 0.76, 0.6837, 0.75, 0.8163, 0.76, 0.8163, 0.76, 0.6837, 0.75, 0.6837, 0.74, 0.8163, 0.75, 0.8163, 0.75, 0.6837, 0.74, 0.6837, 0.73, 0.8163, 0.74, 0.8163, 0.74, 0.6837, 0.73, 0.6837, 0.72, 0.8163, 0.73, 0.8163, 0.73, 0.6837, 0.72, 0.6837, 0.71, 0.8163, 0.72, 0.8163, 0.72, 0.6837, 0.71, 0.6837, 0.7, 0.8163, 0.71, 0.8163, 0.71, 0.6837, 0.7, 0.6837, 0.69, 0.8163, 0.7, 0.8163, 0.7, 0.6837, 0.69, 0.6837, 0.68, 0.8163, 0.69, 0.8163, 0.69, 0.6837, 0.68, 0.6837, 0.67, 0.8163, 0.68, 0.8163, 0.68, 0.6837, 0.67, 0.6837, 0.66, 0.8163, 0.67, 0.8163, 0.67, 0.6837, 0.66, 0.6837, 0.65, 0.8163, 0.66, 0.8163, 0.66, 0.6837, 0.65, 0.6837, 0.64, 0.8163, 0.65, 0.8163, 0.65, 0.6837, 0.64, 0.6837, 0.63, 0.8163, 0.64, 0.8163, 0.64, 0.6837, 0.63, 0.6837, 0.62, 0.8163, 0.63, 0.8163, 0.63, 0.6837, 0.62, 0.6837, 0.61, 0.8163, 0.62, 0.8163, 0.62, 0.6837, 0.61, 0.6837, 0.6, 0.8163, 0.61, 0.8163, 0.61, 0.6837, 0.6, 0.6837, 0.59, 0.8163, 0.6, 0.8163, 0.6, 0.6837, 0.59, 0.6837, 0.58, 0.8163, 0.59, 0.8163, 0.59, 0.6837, 0.58, 0.6837, 0.57, 0.8163, 0.58, 0.8163, 0.58, 0.6837, 0.57, 0.6837, 0.56, 0.8163, 0.57, 0.8163, 0.57, 0.6837, 0.56, 0.6837, 0.55, 0.8163, 0.56, 0.8163, 0.56, 0.6837, 0.55, 0.6837, 0.54, 0.8163, 0.55, 0.8163, 0.55, 0.6837, 0.54, 0.6837, 0.53, 0.8163, 0.54, 0.8163, 0.54, 0.6837, 0.53, 0.6837, 0.52, 0.8163, 0.53, 0.8163, 0.53, 0.6837, 0.52, 0.6837, 0.51, 0.8163, 0.52, 0.8163, 0.52, 0.6837, 0.51, 0.6837, 0.5, 0.8163, 0.51, 0.8163, 0.51, 0.6837, 0.5, 0.6837, 0.49, 0.8163, 0.5, 0.8163, 0.5, 0.6837, 0.49, 0.6837, 0.48, 0.8163, 0.49, 0.8163, 0.49, 0.6837, 0.48, 0.6837, 0.47, 0.8163, 0.48, 0.8163, 0.48, 0.6837, 0.47, 0.6837, 0.46, 0.8163, 0.47, 0.8163, 0.47, 0.6837, 0.46, 0.6837, 0.45, 0.8163, 0.46, 0.8163, 0.46, 0.6837, 0.45, 0.6837, 0.44, 0.8163, 0.45, 0.8163, 0.45, 0.6837, 0.44, 0.6837, 0.43, 0.8163, 0.44, 0.8163, 0.44, 0.6837, 0.43, 0.6837, 0.42, 0.8163, 0.43, 0.8163, 0.43, 0.6837, 0.42, 0.6837, 0.41, 0.8163, 0.42, 0.8163, 0.42, 0.6837, 0.41, 0.6837, 0.4, 0.8163, 0.41, 0.8163, 0.41, 0.6837, 0.4, 0.6837, 0.39, 0.8163, 0.4, 0.8163, 0.4, 0.6837, 0.39, 0.6837, 0.38, 0.8163, 0.39, 0.8163, 0.39, 0.6837, 0.38, 0.6837, 0.37, 0.8163, 0.38, 0.8163, 0.38, 0.6837, 0.37, 0.6837, 0.36, 0.6837, 0.36, 0.8163, 0.37, 0.8163, 0.37, 0.6837, 0.35, 0.6837, 0.35, 0.8163, 0.36, 0.8163, 0.36, 0.6837, 0.34, 0.6837, 0.34, 0.8163, 0.35, 0.8163, 0.35, 0.6837, 0.33, 0.6837, 0.33, 0.8163, 0.34, 0.8163, 0.34, 0.6837, 0.32, 0.6837, 0.32, 0.8163, 0.33, 0.8163, 0.33, 0.6837, 0.31, 0.6837, 0.31, 0.8163, 0.32, 0.8163, 0.32, 0.6837, 0.3, 0.6837, 0.3, 0.8163, 0.31, 0.8163, 0.31, 0.6837, 0.29, 0.6837, 0.29, 0.8163, 0.3, 0.8163, 0.3, 0.6837, 0.28, 0.6837, 0.28, 0.8163, 0.29, 0.8163, 0.29, 0.6837, 0.27, 0.6837, 0.27, 0.8163, 0.28, 0.8163, 0.28, 0.6837, 0.26, 0.6837, 0.26, 0.8163, 0.27, 0.8163, 0.27, 0.6837, 0.25, 0.6837, 0.25, 0.8163, 0.26, 0.8163, 0.26, 0.6837, 0.24, 0.6837, 0.24, 0.8163, 0.25, 0.8163, 0.25, 0.6837, 0.23, 0.6837, 0.23, 0.8163, 0.24, 0.8163, 0.24, 0.6837, 0.22, 0.6837, 0.22, 0.8163, 0.23, 0.8163, 0.23, 0.6837, 0.21, 0.6837, 0.21, 0.8163, 0.22, 0.8163, 0.22, 0.6837, 0.2, 0.6837, 0.2, 0.8163, 0.21, 0.8163, 0.21, 0.6837, 0.19, 0.6837, 0.19, 0.8163, 0.2, 0.8163, 0.2, 0.6837, 0.18, 0.6837, 0.18, 0.8163, 0.19, 0.8163, 0.19, 0.6837, 0.17, 0.6837, 0.17, 0.8163, 0.18, 0.8163, 0.18, 0.6837, 0.16, 0.6837, 0.16, 0.8163, 0.17, 0.8163, 0.17, 0.6837, 0.15, 0.6837, 0.15, 0.8163, 0.16, 0.8163, 0.16, 0.6837, 0.14, 0.6837, 0.14, 0.8163, 0.15, 0.8163, 0.15, 0.6837, 0.13, 0.6837, 0.13, 0.8163, 0.14, 0.8163, 0.14, 0.6837, 0.12, 0.6837, 0.12, 0.8163, 0.13, 0.8163, 0.13, 0.6837, 0.11, 0.6837, 0.11, 0.8163, 0.12, 0.8163, 0.12, 0.6837, 0.1, 0.6837, 0.1, 0.8163, 0.11, 0.8163, 0.11, 0.6837, 0.09, 0.6837, 0.09, 0.8163, 0.1, 0.8163, 0.1, 0.6837, 0.08, 0.6837, 0.08, 0.8163, 0.09, 0.8163, 0.09, 0.6837, 0.07, 0.6837, 0.07, 0.8163, 0.08, 0.8163, 0.08, 0.6837, 0.06, 0.6837, 0.06, 0.8163, 0.07, 0.8163, 0.07, 0.6837, 0.05, 0.6837, 0.05, 0.8163, 0.06, 0.8163, 0.06, 0.6837, 0.04, 0.6837, 0.04, 0.8163, 0.05, 0.8163, 0.05, 0.6837, 0.03, 0.6837, 0.03, 0.8163, 0.04, 0.8163, 0.04, 0.6837, 0.02, 0.6837, 0.02, 0.8163, 0.03, 0.8163, 0.03, 0.6837, 0.01, 0.6837, 0.01, 0.8163, 0.02, 0.8163, 0.02, 0.6837, 6.706e-07, 0.6837, 6.706e-07, 0.8163, 0.01, 0.8163, 0.01, 0.6837])
me_cylinder_003.update()

# ---- objects
ob_cylinder_002 = bpy.data.objects.new('Cylinder.002', me_cylinder_003)

# ---- transforms, parenting, visibility, modifiers, constraints
ob_cylinder_002.location = (0.0, 0.0, 0.0)

# ---- collection membership
scene.collection.objects.link(ob_cylinder_002)

# ---- scene / render settings (as saved in the file)
scene.frame_start = 1; scene.frame_end = 250; scene.frame_set(1)
scene.render.engine = 'BLENDER_EEVEE_NEXT'
scene.cycles.sampling_pattern = 'TABULATED_SOBOL'
scene.view_settings.view_transform = 'Filmic'
bpy.context.view_layer.update()

# ---- added for rendering (the .blend has no active camera and no usable light): camera, sun
cam_auto = bpy.data.cameras.new('AutoCamera')
cam_auto.lens = 50.0
cam_auto.sensor_width = 36.0
cam_auto.clip_end = 1000.0
ob_auto_camera = bpy.data.objects.new('AutoCamera', cam_auto)
scene.collection.objects.link(ob_auto_camera)
ob_auto_camera.location = (13.085, -15.702, 10.468)
ob_auto_camera.rotation_euler = (1.09748, -7.21219e-08, 0.694738)
scene.camera = ob_auto_camera
light_auto_sun = bpy.data.lights.new('AutoSun', 'SUN')
light_auto_sun.energy = 3.0
light_auto_sun.angle = 0.0523599
ob_auto_sun = bpy.data.objects.new('AutoSun', light_auto_sun)
scene.collection.objects.link(ob_auto_sun)
ob_auto_sun.rotation_euler = (0.872665, 0.174533, 0.523599)
bpy.context.view_layer.update()
